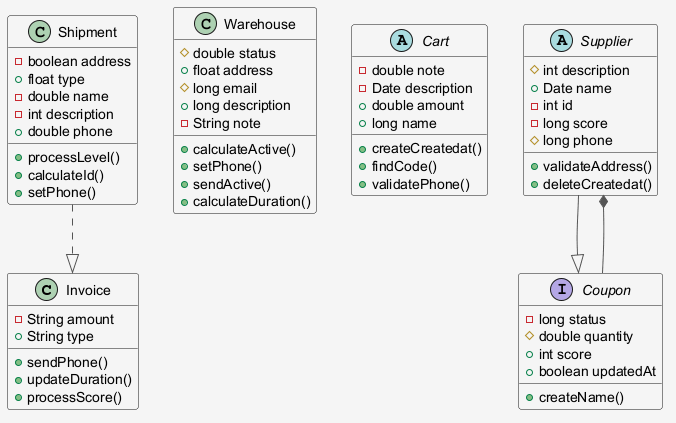

The diagram above was rendered by PlantUML. Its source (embedded in the PNG):
@startuml
skinparam shadowing false
skinparam backgroundColor #F5F5F5
skinparam ArrowColor #555555
class Invoice {
  -String amount
  +String type
  +sendPhone()
  +updateDuration()
  +processScore()
}
class Shipment {
  -boolean address
  +float type
  -double name
  -int description
  +double phone
  +processLevel()
  +calculateId()
  +setPhone()
}
class Warehouse {
  #double status
  +float address
  #long email
  +long description
  -String note
  +calculateActive()
  +setPhone()
  +sendActive()
  +calculateDuration()
}
abstract class Cart {
  -double note
  -Date description
  +double amount
  +long name
  +createCreatedat()
  +findCode()
  +validatePhone()
}
abstract class Supplier {
  #int description
  +Date name
  -int id
  -long score
  #long phone
  +validateAddress()
  +deleteCreatedat()
}
interface Coupon {
  -long status
  #double quantity
  +int score
  +boolean updatedAt
  +createName()
}
Supplier --|> Coupon
Shipment ..|> Invoice
Coupon --* Supplier
@enduml